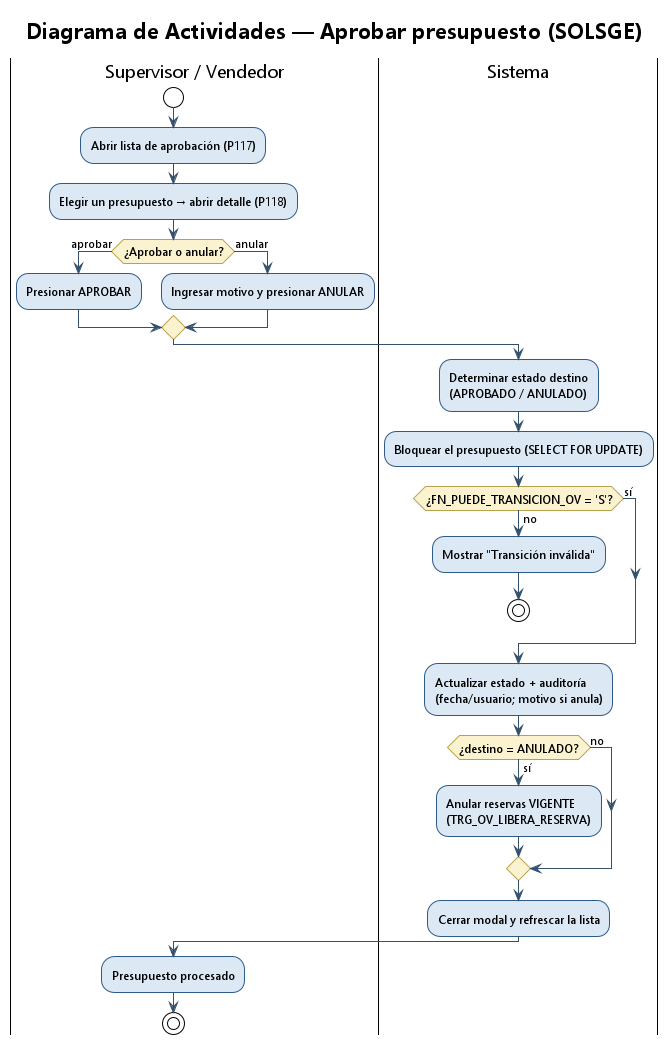

The diagram above was rendered by PlantUML. Its source (embedded in the PNG):
@startuml actividad_aprobar_presupuesto
' ============================================================================
' SolSGE - Diagrama de Actividades - "Aprobar presupuesto"
' Flujo real de P117/P118 (ProcesarCambioEstado) + FN_PUEDE_TRANSICION_OV.
' ============================================================================
!theme plain
skinparam backgroundColor #FFFFFF
skinparam shadowing false
skinparam DefaultFontName Segoe UI
skinparam ActivityFontSize 12
skinparam activity {
  BackgroundColor #DCE9F5
  BorderColor #2E5A88
  DiamondBackgroundColor #FBF3D0
  DiamondBorderColor #B9A24B
  ArrowColor #34506B
}

title Diagrama de Actividades — Aprobar presupuesto (SOLSGE)

|Supervisor / Vendedor|
start
:Abrir lista de aprobación (P117);
:Elegir un presupuesto → abrir detalle (P118);
if (¿Aprobar o anular?) then (aprobar)
  :Presionar APROBAR;
else (anular)
  :Ingresar motivo y presionar ANULAR;
endif

|Sistema|
:Determinar estado destino\n(APROBADO / ANULADO);
:Bloquear el presupuesto (SELECT FOR UPDATE);
if (¿FN_PUEDE_TRANSICION_OV = 'S'?) then (no)
  :Mostrar "Transición inválida";
  stop
else (sí)
endif
:Actualizar estado + auditoría\n(fecha/usuario; motivo si anula);
if (¿destino = ANULADO?) then (sí)
  :Anular reservas VIGENTE\n(TRG_OV_LIBERA_RESERVA);
else (no)
endif
:Cerrar modal y refrescar la lista;

|Supervisor / Vendedor|
:Presupuesto procesado;
stop

@enduml